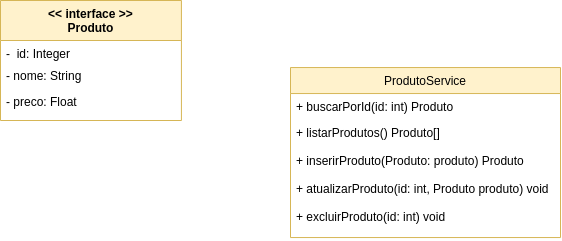

The diagram above was exported from draw.io. Its source (the exported page's mxGraphModel, read from the mxfile embedded in the PNG):
<mxGraphModel dx="1053" dy="546" grid="1" gridSize="10" guides="1" tooltips="1" connect="1" arrows="1" fold="1" page="1" pageScale="1" pageWidth="827" pageHeight="1169" math="0" shadow="0">
  <root>
    <mxCell id="0" />
    <mxCell id="1" parent="0" />
    <mxCell id="FlQZ4WV6C7C04TCpzZyv-9" value="ProdutoService" style="swimlane;fontStyle=0;childLayout=stackLayout;horizontal=1;startSize=26;fillColor=#fff2cc;horizontalStack=0;resizeParent=1;resizeParentMax=0;resizeLast=0;collapsible=1;marginBottom=0;strokeColor=#d6b656;" vertex="1" parent="1">
      <mxGeometry x="360" y="237.04" width="270" height="170" as="geometry" />
    </mxCell>
    <mxCell id="FlQZ4WV6C7C04TCpzZyv-10" value="+ buscarPorId(id: int) Produto" style="text;strokeColor=none;fillColor=none;align=left;verticalAlign=top;spacingLeft=4;spacingRight=4;overflow=hidden;rotatable=0;points=[[0,0.5],[1,0.5]];portConstraint=eastwest;" vertex="1" parent="FlQZ4WV6C7C04TCpzZyv-9">
      <mxGeometry y="26" width="270" height="26" as="geometry" />
    </mxCell>
    <mxCell id="FlQZ4WV6C7C04TCpzZyv-13" value="+ listarProdutos() Produto[]" style="text;strokeColor=none;fillColor=none;align=left;verticalAlign=top;spacingLeft=4;spacingRight=4;overflow=hidden;rotatable=0;points=[[0,0.5],[1,0.5]];portConstraint=eastwest;" vertex="1" parent="FlQZ4WV6C7C04TCpzZyv-9">
      <mxGeometry y="52" width="270" height="28" as="geometry" />
    </mxCell>
    <mxCell id="FlQZ4WV6C7C04TCpzZyv-12" value="+ inserirProduto(Produto: produto) Produto" style="text;strokeColor=none;fillColor=none;align=left;verticalAlign=top;spacingLeft=4;spacingRight=4;overflow=hidden;rotatable=0;points=[[0,0.5],[1,0.5]];portConstraint=eastwest;" vertex="1" parent="FlQZ4WV6C7C04TCpzZyv-9">
      <mxGeometry y="80" width="270" height="28" as="geometry" />
    </mxCell>
    <mxCell id="FlQZ4WV6C7C04TCpzZyv-14" value="+ atualizarProduto(id: int, Produto produto) void" style="text;strokeColor=none;fillColor=none;align=left;verticalAlign=top;spacingLeft=4;spacingRight=4;overflow=hidden;rotatable=0;points=[[0,0.5],[1,0.5]];portConstraint=eastwest;" vertex="1" parent="FlQZ4WV6C7C04TCpzZyv-9">
      <mxGeometry y="108" width="270" height="28" as="geometry" />
    </mxCell>
    <mxCell id="FlQZ4WV6C7C04TCpzZyv-11" value="+ excluirProduto(id: int) void" style="text;strokeColor=none;fillColor=none;align=left;verticalAlign=top;spacingLeft=4;spacingRight=4;overflow=hidden;rotatable=0;points=[[0,0.5],[1,0.5]];portConstraint=eastwest;" vertex="1" parent="FlQZ4WV6C7C04TCpzZyv-9">
      <mxGeometry y="136" width="270" height="34" as="geometry" />
    </mxCell>
    <mxCell id="FlQZ4WV6C7C04TCpzZyv-16" value="&lt;&lt; interface &gt;&gt;&#10;Produto" style="swimlane;fontStyle=1;align=center;verticalAlign=top;childLayout=stackLayout;horizontal=1;startSize=40;horizontalStack=0;resizeParent=1;resizeParentMax=0;resizeLast=0;collapsible=1;marginBottom=0;fillColor=#fff2cc;strokeColor=#d6b656;" vertex="1" parent="1">
      <mxGeometry x="70" y="170" width="180.92" height="120" as="geometry">
        <mxRectangle x="70" y="170" width="130" height="40" as="alternateBounds" />
      </mxGeometry>
    </mxCell>
    <mxCell id="FlQZ4WV6C7C04TCpzZyv-17" value="-  id: Integer" style="text;strokeColor=none;fillColor=none;align=left;verticalAlign=top;spacingLeft=4;spacingRight=4;overflow=hidden;rotatable=0;points=[[0,0.5],[1,0.5]];portConstraint=eastwest;" vertex="1" parent="FlQZ4WV6C7C04TCpzZyv-16">
      <mxGeometry y="40" width="180.92" height="22" as="geometry" />
    </mxCell>
    <mxCell id="FlQZ4WV6C7C04TCpzZyv-18" value="- nome: String" style="text;strokeColor=none;fillColor=none;align=left;verticalAlign=top;spacingLeft=4;spacingRight=4;overflow=hidden;rotatable=0;points=[[0,0.5],[1,0.5]];portConstraint=eastwest;" vertex="1" parent="FlQZ4WV6C7C04TCpzZyv-16">
      <mxGeometry y="62" width="180.92" height="26" as="geometry" />
    </mxCell>
    <mxCell id="FlQZ4WV6C7C04TCpzZyv-19" value="- preco: Float" style="text;strokeColor=none;fillColor=none;align=left;verticalAlign=top;spacingLeft=4;spacingRight=4;overflow=hidden;rotatable=0;points=[[0,0.5],[1,0.5]];portConstraint=eastwest;" vertex="1" parent="FlQZ4WV6C7C04TCpzZyv-16">
      <mxGeometry y="88" width="180.92" height="32" as="geometry" />
    </mxCell>
  </root>
</mxGraphModel>